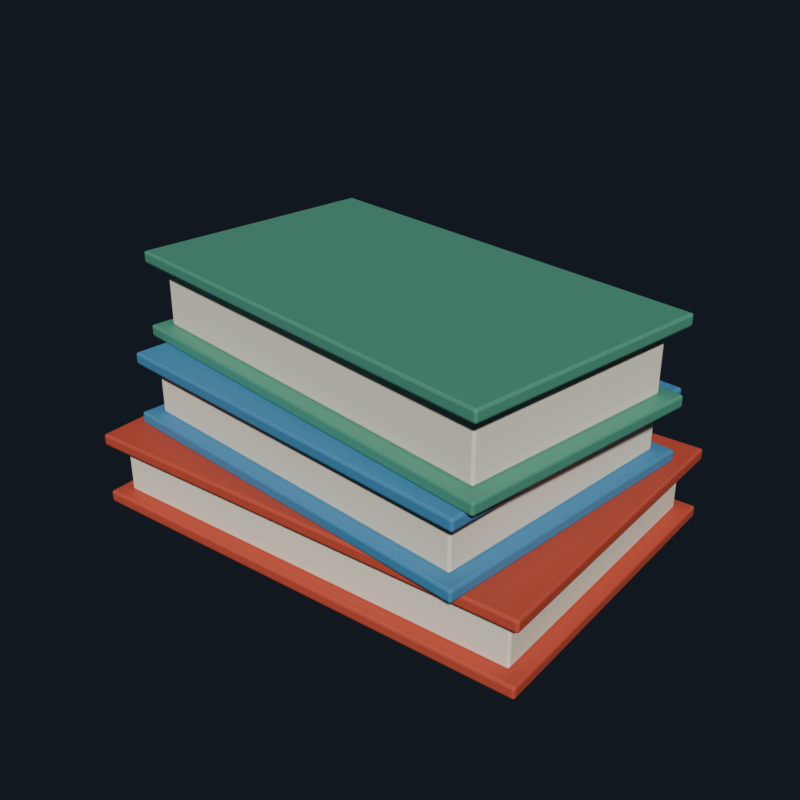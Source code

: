 # Source: source.blend  (saved by Blender 4.5.92; exported with 4.5.12 LTS)
import bpy
from mathutils import Matrix  # noqa: F401  (used for matrix-valued properties, if any)

bpy.ops.wm.read_factory_settings(use_empty=True)
scene = bpy.context.scene
scene.name = 'Scene'

# ---- collections
col_asset = bpy.data.collections.new('ASSET'); scene.collection.children.link(col_asset)
col_collision = bpy.data.collections.new('COLLISION'); scene.collection.children.link(col_collision)

# ---- materials (node trees are filled in below, after node groups)
mat_mat_paper_red = bpy.data.materials.new('MAT_PAPER_RED')
mat_mat_paper_red.diffuse_color = (0.55, 0.11, 0.07, 1.0)
mat_mat_paper = bpy.data.materials.new('MAT_PAPER')
mat_mat_paper.diffuse_color = (0.82, 0.77, 0.64, 1.0)
mat_mat_paper_blue = bpy.data.materials.new('MAT_PAPER_BLUE')
mat_mat_paper_blue.diffuse_color = (0.1, 0.28, 0.46, 1.0)
mat_mat_paint_green = bpy.data.materials.new('MAT_PAINT_GREEN')
mat_mat_paint_green.diffuse_color = (0.12, 0.34, 0.24, 1.0)

# ---- material node trees
mat_mat_paper_red.use_nodes = True; mat_mat_paper_red.node_tree.nodes.clear()
_N = mat_mat_paper_red.node_tree.nodes; _L = mat_mat_paper_red.node_tree.links
n0 = _N.new('ShaderNodeBsdfPrincipled'); n0.name = 'Principled BSDF'; n0.location = (-200, 100)
n0.inputs[0].default_value = (0.55, 0.11, 0.07, 1.0)
n0.inputs[2].default_value = 0.68
n1 = _N.new('ShaderNodeOutputMaterial'); n1.name = 'Material Output'; n1.location = (200, 100)
_L.new(n0.outputs[0], n1.inputs[0])
n1.is_active_output = True
mat_mat_paper.use_nodes = True; mat_mat_paper.node_tree.nodes.clear()
_N = mat_mat_paper.node_tree.nodes; _L = mat_mat_paper.node_tree.links
n0 = _N.new('ShaderNodeBsdfPrincipled'); n0.name = 'Principled BSDF'; n0.location = (-200, 100)
n0.inputs[0].default_value = (0.82, 0.77, 0.64, 1.0)
n0.inputs[2].default_value = 0.75
n1 = _N.new('ShaderNodeOutputMaterial'); n1.name = 'Material Output'; n1.location = (200, 100)
_L.new(n0.outputs[0], n1.inputs[0])
n1.is_active_output = True
mat_mat_paper_blue.use_nodes = True; mat_mat_paper_blue.node_tree.nodes.clear()
_N = mat_mat_paper_blue.node_tree.nodes; _L = mat_mat_paper_blue.node_tree.links
n0 = _N.new('ShaderNodeBsdfPrincipled'); n0.name = 'Principled BSDF'; n0.location = (-200, 100)
n0.inputs[0].default_value = (0.1, 0.28, 0.46, 1.0)
n0.inputs[2].default_value = 0.66
n1 = _N.new('ShaderNodeOutputMaterial'); n1.name = 'Material Output'; n1.location = (200, 100)
_L.new(n0.outputs[0], n1.inputs[0])
n1.is_active_output = True
mat_mat_paint_green.use_nodes = True; mat_mat_paint_green.node_tree.nodes.clear()
_N = mat_mat_paint_green.node_tree.nodes; _L = mat_mat_paint_green.node_tree.links
n0 = _N.new('ShaderNodeBsdfPrincipled'); n0.name = 'Principled BSDF'; n0.location = (-200, 100)
n0.inputs[0].default_value = (0.12, 0.34, 0.24, 1.0)
n1 = _N.new('ShaderNodeOutputMaterial'); n1.name = 'Material Output'; n1.location = (200, 100)
_L.new(n0.outputs[0], n1.inputs[0])
n1.is_active_output = True

# ---- world
world_world = bpy.data.worlds.new('World'); scene.world = world_world
world_world.use_nodes = True; world_world.node_tree.nodes.clear()
_N = world_world.node_tree.nodes; _L = world_world.node_tree.links
n0 = _N.new('ShaderNodeOutputWorld'); n0.name = 'World Output'; n0.location = (200, 100)
n1 = _N.new('ShaderNodeBackground'); n1.name = 'Background'; n1.location = (-200, 100)
n1.inputs[0].default_value = (0.035, 0.045, 0.065, 1.0)
n1.inputs[1].default_value = 0.45
_L.new(n1.outputs[0], n0.inputs[0])
n0.is_active_output = True
world_world.color = (0.05088, 0.05088, 0.05088)
world_world.sun_shadow_jitter_overblur = 0.0

# ---- meshes
me_book_stack_mesh = bpy.data.meshes.new('book_stack_mesh')
me_book_stack_mesh.from_pydata([(-0.1506, -0.1136, 0.0), (0.1592, -0.1012, 0.0), (0.1506, 0.1136, 0.0), (-0.1592, 0.1012, 0.0), (-0.1506, -0.1136, 0.008), (0.1592, -0.1012, 0.008), (0.1506, 0.1136, 0.008), (-0.1592, 0.1012, 0.008), (-0.141, -0.1032, 0.008), (0.1488, -0.0916, 0.008), (0.141, 0.1032, 0.008), (-0.1488, 0.0916, 0.008), (-0.141, -0.1032, 0.042), (0.1488, -0.0916, 0.042), (0.141, 0.1032, 0.042), (-0.1488, 0.0916, 0.042), (-0.1506, -0.1136, 0.042), (0.1592, -0.1012, 0.042), (0.1506, 0.1136, 0.042), (-0.1592, 0.1012, 0.042), (-0.1506, -0.1136, 0.05), (0.1592, -0.1012, 0.05), (0.1506, 0.1136, 0.05), (-0.1592, 0.1012, 0.05), (-0.1435, -0.08735, 0.05), (0.1254, -0.1118, 0.05), (0.1435, 0.08735, 0.05), (-0.1254, 0.1118, 0.05), (-0.1435, -0.08735, 0.058), (0.1254, -0.1118, 0.058), (0.1435, 0.08735, 0.058), (-0.1254, 0.1118, 0.058), (-0.1326, -0.0783, 0.058), (0.1163, -0.101, 0.058), (0.1326, 0.0783, 0.058), (-0.1163, 0.101, 0.058), (-0.1326, -0.0783, 0.092), (0.1163, -0.101, 0.092), (0.1326, 0.0783, 0.092), (-0.1163, 0.101, 0.092), (-0.1435, -0.08735, 0.092), (0.1254, -0.1118, 0.092), (0.1435, 0.08735, 0.092), (-0.1254, 0.1118, 0.092), (-0.1435, -0.08735, 0.1), (0.1254, -0.1118, 0.1), (0.1435, 0.08735, 0.1), (-0.1254, 0.1118, 0.1), (-0.1554, -0.06399, 0.1), (0.1318, -0.1044, 0.1), (0.1554, 0.06399, 0.1), (-0.1318, 0.1044, 0.1), (-0.1554, -0.06399, 0.108), (0.1318, -0.1044, 0.108), (0.1554, 0.06399, 0.108), (-0.1318, 0.1044, 0.108), (-0.1441, -0.05548, 0.108), (0.1232, -0.09306, 0.108), (0.1441, 0.05548, 0.108), (-0.1232, 0.09306, 0.108), (-0.1441, -0.05548, 0.15), (0.1232, -0.09306, 0.15), (0.1441, 0.05548, 0.15), (-0.1232, 0.09306, 0.15), (-0.1554, -0.06399, 0.15), (0.1318, -0.1044, 0.15), (0.1554, 0.06399, 0.15), (-0.1318, 0.1044, 0.15), (-0.1554, -0.06399, 0.158), (0.1318, -0.1044, 0.158), (0.1554, 0.06399, 0.158), (-0.1318, 0.1044, 0.158)], [], [(0, 3, 2, 1), (4, 5, 6, 7), (0, 1, 5, 4), (1, 2, 6, 5), (2, 3, 7, 6), (3, 0, 4, 7), (8, 11, 10, 9), (12, 13, 14, 15), (8, 9, 13, 12), (9, 10, 14, 13), (10, 11, 15, 14), (11, 8, 12, 15), (16, 19, 18, 17), (20, 21, 22, 23), (16, 17, 21, 20), (17, 18, 22, 21), (18, 19, 23, 22), (19, 16, 20, 23), (24, 27, 26, 25), (28, 29, 30, 31), (24, 25, 29, 28), (25, 26, 30, 29), (26, 27, 31, 30), (27, 24, 28, 31), (32, 35, 34, 33), (36, 37, 38, 39), (32, 33, 37, 36), (33, 34, 38, 37), (34, 35, 39, 38), (35, 32, 36, 39), (40, 43, 42, 41), (44, 45, 46, 47), (40, 41, 45, 44), (41, 42, 46, 45), (42, 43, 47, 46), (43, 40, 44, 47), (48, 51, 50, 49), (52, 53, 54, 55), (48, 49, 53, 52), (49, 50, 54, 53), (50, 51, 55, 54), (51, 48, 52, 55), (56, 59, 58, 57), (60, 61, 62, 63), (56, 57, 61, 60), (57, 58, 62, 61), (58, 59, 63, 62), (59, 56, 60, 63), (64, 67, 66, 65), (68, 69, 70, 71), (64, 65, 69, 68), (65, 66, 70, 69), (66, 67, 71, 70), (67, 64, 68, 71)])
me_book_stack_mesh.polygons.foreach_set('material_index', [0, 0, 0, 0, 0, 0, 1, 1, 1, 1, 1, 1, 0, 0, 0, 0, 0, 0, 2, 2, 2, 2, 2, 2, 1, 1, 1, 1, 1, 1, 2, 2, 2, 2, 2, 2, 3, 3, 3, 3, 3, 3, 1, 1, 1, 1, 1, 1, 3, 3, 3, 3, 3, 3])
me_book_stack_mesh.materials.append(mat_mat_paper_red)
me_book_stack_mesh.materials.append(mat_mat_paper)
me_book_stack_mesh.materials.append(mat_mat_paper_blue)
me_book_stack_mesh.materials.append(mat_mat_paint_green)
me_book_stack_mesh.update()
me_collision_stack_mesh = bpy.data.meshes.new('COLLISION_stack_mesh')
me_collision_stack_mesh.from_pydata([(-0.16, -0.115, 0.0), (0.16, -0.115, 0.0), (0.16, 0.115, 0.0), (-0.16, 0.115, 0.0), (-0.16, -0.115, 0.158), (0.16, -0.115, 0.158), (0.16, 0.115, 0.158), (-0.16, 0.115, 0.158)], [], [(0, 3, 2, 1), (4, 5, 6, 7), (0, 1, 5, 4), (1, 2, 6, 5), (2, 3, 7, 6), (3, 0, 4, 7)])
me_collision_stack_mesh.update()

# ---- objects
ob_asset_root = bpy.data.objects.new('ASSET_ROOT', None)
ob_anchor_top_surface = bpy.data.objects.new('ANCHOR_top_surface', None)
ob_anchor_stack_base = bpy.data.objects.new('ANCHOR_stack_base', None)
ob_book_stack = bpy.data.objects.new('book_stack', me_book_stack_mesh)
ob_collision_stack = bpy.data.objects.new('COLLISION_stack', me_collision_stack_mesh)

# ---- transforms, parenting, visibility, modifiers, constraints
ob_asset_root.location = (0.0, 0.0, 0.0)
ob_asset_root.empty_display_size = 0.08
ob_anchor_top_surface.parent = ob_asset_root
ob_anchor_top_surface.location = (0.0, 0.0, 0.158)
ob_anchor_top_surface.empty_display_type = 'ARROWS'
ob_anchor_top_surface.empty_display_size = 0.06
ob_anchor_stack_base.parent = ob_asset_root
ob_anchor_stack_base.location = (0.0, 0.0, 0.0)
ob_anchor_stack_base.empty_display_type = 'ARROWS'
ob_anchor_stack_base.empty_display_size = 0.06
ob_book_stack.parent = ob_asset_root
ob_book_stack.location = (0.0, 0.0, 0.0)
_m = ob_book_stack.modifiers.new('NS_Bevel', 'BEVEL')
_m.width = 0.0015
_m.width_pct = 0.0015
_m.segments = 2
ob_collision_stack.location = (0.0, 0.0, 0.0)
ob_collision_stack.hide_render = True
ob_collision_stack.display_type = 'WIRE'

# ---- collection membership
col_asset.objects.link(ob_asset_root)
col_asset.objects.link(ob_anchor_top_surface)
col_asset.objects.link(ob_anchor_stack_base)
col_asset.objects.link(ob_book_stack)
col_collision.objects.link(ob_collision_stack)

# ---- scene / render settings (as saved in the file)
scene.frame_start = 1; scene.frame_end = 1; scene.frame_set(1)
scene.render.engine = 'BLENDER_EEVEE_NEXT'
scene.render.image_settings.compression = 100
scene.render.resolution_x = 192
scene.render.resolution_y = 192
scene.render.film_transparent = True
scene.eevee.taa_render_samples = 16
scene.view_settings.look = 'AgX - Medium High Contrast'
bpy.context.view_layer.update()

# ---- added for rendering (the .blend has no active camera and no usable light): camera, sun
cam_auto = bpy.data.cameras.new('AutoCamera')
cam_auto.lens = 50.0
cam_auto.sensor_width = 36.0
cam_auto.clip_end = 1000.0
ob_auto_camera = bpy.data.objects.new('AutoCamera', cam_auto)
scene.collection.objects.link(ob_auto_camera)
ob_auto_camera.location = (0.390186, -0.468223, 0.391149)
ob_auto_camera.rotation_euler = (1.09748, -7.21219e-08, 0.694738)
scene.camera = ob_auto_camera
light_auto_sun = bpy.data.lights.new('AutoSun', 'SUN')
light_auto_sun.energy = 3.0
light_auto_sun.angle = 0.0523599
ob_auto_sun = bpy.data.objects.new('AutoSun', light_auto_sun)
scene.collection.objects.link(ob_auto_sun)
ob_auto_sun.rotation_euler = (0.872665, 0.174533, 0.523599)
bpy.context.view_layer.update()
